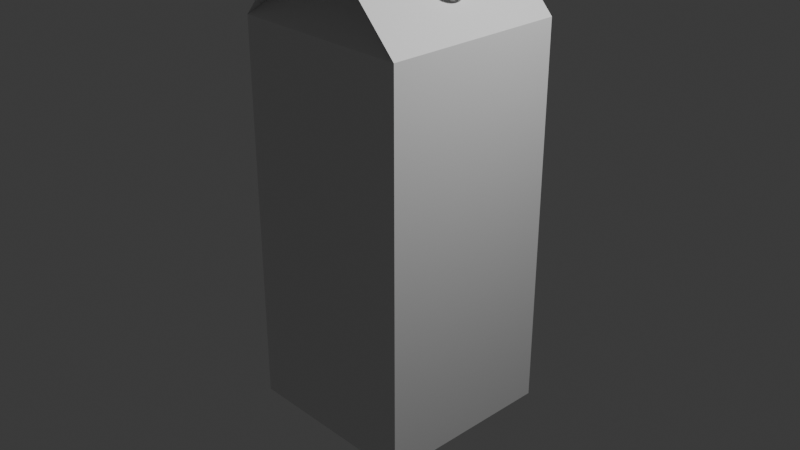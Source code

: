 # Source: Untitled.blend  (saved by Blender 5.2.45; exported with 4.5.12 LTS)
import bpy
from mathutils import Matrix  # noqa: F401  (used for matrix-valued properties, if any)

bpy.ops.wm.read_factory_settings(use_empty=True)
scene = bpy.context.scene
scene.name = 'Scene'

# ---- collections
col_collection = bpy.data.collections.new('Collection'); scene.collection.children.link(col_collection)

# ---- materials (node trees are filled in below, after node groups)
mat_material = bpy.data.materials.new('Material')
mat_material.alpha_threshold = 0.0
mat_material.use_backface_culling_lightprobe_volume = False
mat_material.roughness = 0.5
mat_material.line_color = (0.0, 0.0, 0.0, 1.0)

# ---- material node trees
mat_material.use_nodes = True; mat_material.node_tree.nodes.clear()
_N = mat_material.node_tree.nodes; _L = mat_material.node_tree.links
n0 = _N.new('ShaderNodeOutputMaterial'); n0.name = 'Material Output'; n0.location = (200, 100)
n1 = _N.new('ShaderNodeBsdfPrincipled'); n1.name = 'Principled BSDF'; n1.location = (-200, 100)
n1.inputs[10].default_value = 0.005
_L.new(n1.outputs[0], n0.inputs[0])
n0.is_active_output = True

# ---- world
world_world = bpy.data.worlds.new('World'); scene.world = world_world
world_world.use_nodes = True; world_world.node_tree.nodes.clear()
_N = world_world.node_tree.nodes; _L = world_world.node_tree.links
n0 = _N.new('ShaderNodeOutputWorld'); n0.name = 'World Output'; n0.location = (200, 100)
n1 = _N.new('ShaderNodeBackground'); n1.name = 'Background'; n1.location = (-200, 100)
n1.inputs[0].default_value = (0.05088, 0.05088, 0.05088, 1.0)
_L.new(n1.outputs[0], n0.inputs[0])
n0.is_active_output = True
world_world.color = (0.05088, 0.05088, 0.05088)
world_world.sun_shadow_jitter_overblur = 0.0

# ---- cameras
cam_camera = bpy.data.cameras.new('Camera')
cam_camera.clip_end = 100.0
cam_camera.ortho_scale = 7.314

# ---- lights
light_light = bpy.data.lights.new('Light', 'POINT')
light_light.energy = 1000.0
light_light.shadow_soft_size = 0.1

# ---- meshes
me_cube = bpy.data.meshes.new('Cube')
me_cube.from_pydata([(1.0, 1.0, 1.0), (1.0, 1.0, -1.0), (1.0, -1.0, 1.0), (1.0, -1.0, -1.0), (-1.0, 1.0, 1.0), (-1.0, 1.0, -1.0), (-1.0, -1.0, 1.0), (-1.0, -1.0, -1.0), (1.0, 1.0, 1.0), (-1.0, 1.0, 1.0), (1.0, 1.0, 1.0), (-1.0, 1.0, 1.0), (1.0, 1.0, 1.0), (-1.0, 1.0, 1.0), (0.2409, -0.1163, 1.385), (-0.2655, -0.1163, 1.385), (0.2428, -0.1185, 1.386), (-0.2642, -0.1185, 1.386), (-0.002571, 0.966, 1.524), (-0.002571, -1.034, 1.524), (-0.009927, 0.965, 1.523), (-0.009927, -1.035, 1.523), (-0.009927, 1.303, 1.523), (-0.009927, -0.697, 1.523), (-0.02204, 0.966, 1.653), (-0.02204, -1.034, 1.653), (-0.02939, -1.035, 1.653), (-0.02939, 0.965, 1.653)], [(23, 22)], [(8, 9, 11, 10), (3, 2, 6, 7), (7, 6, 4, 5), (5, 1, 3, 7), (1, 0, 2, 3), (5, 4, 0, 1), (0, 4, 9, 8), (10, 11, 13, 12), (12, 13, 15, 14), (6, 2, 16, 17), (2, 0, 18, 19), (4, 6, 21, 20), (18, 20, 27, 24), (24, 27, 26, 25), (20, 21, 26, 27), (21, 19, 25, 26), (19, 18, 24, 25), (15, 17, 16, 14)])
_uv = me_cube.uv_layers.new(name='UVMap')
_uv.uv.foreach_set('vector', [0.625, 0.5, 0.875, 0.5, 0.875, 0.5, 0.625, 0.5, 0.375, 0.75, 0.625, 0.75, 0.625, 1.0, 0.375, 1.0, 0.375, 0.0, 0.625, 0.0, 0.625, 0.25, 0.375, 0.25, 0.125, 0.5, 0.375, 0.5, 0.375, 0.75, 0.125, 0.75, 0.375, 0.5, 0.625, 0.5, 0.625, 0.75, 0.375, 0.75, 0.375, 0.25, 0.625, 0.25, 0.625, 0.5, 0.375, 0.5, 0.625, 0.5, 0.875, 0.5, 0.875, 0.5, 0.625, 0.5, 0.625, 0.5, 0.875, 0.5, 0.875, 0.5, 0.625, 0.5, 0.625, 0.5, 0.875, 0.5, 0.875, 0.5, 0.625, 0.5, 0.625, 1.0, 0.625, 0.75, 0.625, 0.75, 0.625, 1.0, 0.625, 0.75, 0.625, 0.5, 0.625, 0.5, 0.625, 0.75, 0.625, 0.25, 0.625, 0.0, 0.625, 0.0, 0.625, 0.25, 0.0, 0.0, 0.0, 0.0, 0.0, 0.0, 0.0, 0.0, 0.625, 0.5, 0.625, 0.25, 0.625, 0.0, 0.625, 0.75, 0.625, 0.25, 0.625, 0.0, 0.625, 0.0, 0.625, 0.25, 0.0, 0.0, 0.0, 0.0, 0.0, 0.0, 0.0, 0.0, 0.625, 0.75, 0.625, 0.5, 0.625, 0.5, 0.625, 0.75, 0.875, 0.5, 0.625, 1.0, 0.625, 0.75, 0.625, 0.5])
me_cube.materials.append(mat_material)
me_cube.use_mirror_vertex_groups = False
me_cube.update()
me_cylinder = bpy.data.meshes.new('Cylinder')
me_cylinder.from_pydata([(0.0, 1.0, -1.0), (0.0, 1.0, 1.0), (0.1951, 0.9808, -1.0), (0.1951, 0.9808, 1.0), (0.3827, 0.9239, -1.0), (0.3827, 0.9239, 1.0), (0.5556, 0.8315, -1.0), (0.5556, 0.8315, 1.0), (0.7071, 0.7071, -1.0), (0.7071, 0.7071, 1.0), (0.8315, 0.5556, -1.0), (0.8315, 0.5556, 1.0), (0.9239, 0.3827, -1.0), (0.9239, 0.3827, 1.0), (0.9808, 0.1951, -1.0), (0.9808, 0.1951, 1.0), (1.0, 0.0, -1.0), (1.0, 0.0, 1.0), (0.9808, -0.1951, -1.0), (0.9808, -0.1951, 1.0), (0.9239, -0.3827, -1.0), (0.9239, -0.3827, 1.0), (0.8315, -0.5556, -1.0), (0.8315, -0.5556, 1.0), (0.7071, -0.7071, -1.0), (0.7071, -0.7071, 1.0), (0.5556, -0.8315, -1.0), (0.5556, -0.8315, 1.0), (0.3827, -0.9239, -1.0), (0.3827, -0.9239, 1.0), (0.1951, -0.9808, -1.0), (0.1951, -0.9808, 1.0), (0.0, -1.0, -1.0), (0.0, -1.0, 1.0), (-0.1951, -0.9808, -1.0), (-0.1951, -0.9808, 1.0), (-0.3827, -0.9239, -1.0), (-0.3827, -0.9239, 1.0), (-0.5556, -0.8315, -1.0), (-0.5556, -0.8315, 1.0), (-0.7071, -0.7071, -1.0), (-0.7071, -0.7071, 1.0), (-0.8315, -0.5556, -1.0), (-0.8315, -0.5556, 1.0), (-0.9239, -0.3827, -1.0), (-0.9239, -0.3827, 1.0), (-0.9808, -0.1951, -1.0), (-0.9808, -0.1951, 1.0), (-1.0, 0.0, -1.0), (-1.0, 0.0, 1.0), (-0.9808, 0.1951, -1.0), (-0.9808, 0.1951, 1.0), (-0.9239, 0.3827, -1.0), (-0.9239, 0.3827, 1.0), (-0.8315, 0.5556, -1.0), (-0.8315, 0.5556, 1.0), (-0.7071, 0.7071, -1.0), (-0.7071, 0.7071, 1.0), (-0.5556, 0.8315, -1.0), (-0.5556, 0.8315, 1.0), (-0.3827, 0.9239, -1.0), (-0.3827, 0.9239, 1.0), (-0.1951, 0.9808, -1.0), (-0.1951, 0.9808, 1.0), (-0.04879, 1.024, -1.0), (0.1463, 1.005, -1.0), (0.1463, 1.005, 1.0), (-0.04879, 1.024, 1.0), (0.3339, 0.9483, 1.0), (0.3339, 0.9483, -1.0), (0.5068, 0.8559, -1.0), (0.5068, 0.8559, 1.0), (0.6583, 0.7315, 1.0), (0.6583, 0.7315, -1.0), (0.7827, 0.58, -1.0), (0.7827, 0.58, 1.0), (0.8751, 0.4071, 1.0), (0.8751, 0.4071, -1.0), (0.932, 0.2195, -1.0), (0.932, 0.2195, 1.0), (0.9512, 0.0244, 1.0), (0.9512, 0.0244, -1.0), (0.932, -0.1707, -1.0), (0.932, -0.1707, 1.0), (0.8751, -0.3583, 1.0), (0.8751, -0.3583, -1.0), (0.7827, -0.5312, -1.0), (0.7827, -0.5312, 1.0), (0.6583, -0.6827, 1.0), (0.6583, -0.6827, -1.0), (0.5068, -0.8071, -1.0), (0.5068, -0.8071, 1.0), (0.3339, -0.8995, 1.0), (0.3339, -0.8995, -1.0), (0.1463, -0.9564, -1.0), (0.1463, -0.9564, 1.0), (-0.04879, -0.9756, 1.0), (-0.04879, -0.9756, -1.0), (-0.2439, -0.9564, -1.0), (-0.2439, -0.9564, 1.0), (-0.4315, -0.8995, 1.0), (-0.4315, -0.8995, -1.0), (-0.6044, -0.8071, -1.0), (-0.6044, -0.8071, 1.0), (-0.7559, -0.6827, 1.0), (-0.7559, -0.6827, -1.0), (-0.8803, -0.5312, -1.0), (-0.8803, -0.5312, 1.0), (-0.9727, -0.3583, 1.0), (-0.9727, -0.3583, -1.0), (-1.03, -0.1707, -1.0), (-1.03, -0.1707, 1.0), (-1.049, 0.0244, 1.0), (-1.049, 0.0244, -1.0), (-1.03, 0.2195, -1.0), (-1.03, 0.2195, 1.0), (-0.9727, 0.4071, 1.0), (-0.9727, 0.4071, -1.0), (-0.8803, 0.58, -1.0), (-0.8803, 0.58, 1.0), (-0.7559, 0.7315, 1.0), (-0.7559, 0.7315, -1.0), (-0.6044, 0.8559, -1.0), (-0.6044, 0.8559, 1.0), (-0.4315, 0.9483, 1.0), (-0.4315, 0.9483, -1.0), (-0.2439, 1.005, -1.0), (-0.2439, 1.005, 1.0)], [], [(45, 47, 111, 108), (2, 3, 5, 4), (11, 10, 74, 75), (6, 7, 9, 8), (46, 44, 109, 110), (10, 11, 13, 12), (63, 62, 126, 127), (14, 15, 17, 16), (9, 11, 75, 72), (18, 19, 21, 20), (44, 45, 108, 109), (22, 23, 25, 24), (61, 63, 127, 124), (26, 27, 29, 28), (10, 8, 73, 74), (30, 31, 33, 32), (27, 26, 90, 91), (34, 35, 37, 36), (62, 60, 125, 126), (38, 39, 41, 40), (8, 9, 72, 73), (42, 43, 45, 44), (25, 27, 91, 88), (46, 47, 49, 48), (60, 61, 124, 125), (50, 51, 53, 52), (26, 24, 89, 90), (54, 55, 57, 56), (43, 42, 106, 107), (58, 59, 61, 60), (3, 1, 63, 61, 59, 57, 55, 53, 51, 49, 47, 45, 43, 41, 39, 37, 35, 33, 31, 29, 27, 25, 23, 21, 19, 17, 15, 13, 11, 9, 7, 5), (24, 25, 88, 89), (62, 63, 1, 0), (0, 2, 4, 6, 8, 10, 12, 14, 16, 18, 20, 22, 24, 26, 28, 30, 32, 34, 36, 38, 40, 42, 44, 46, 48, 50, 52, 54, 56, 58, 60, 62), (64, 67, 66, 65), (69, 68, 71, 70), (73, 72, 75, 74), (77, 76, 79, 78), (81, 80, 83, 82), (85, 84, 87, 86), (89, 88, 91, 90), (93, 92, 95, 94), (97, 96, 99, 98), (101, 100, 103, 102), (105, 104, 107, 106), (109, 108, 111, 110), (113, 112, 115, 114), (117, 116, 119, 118), (121, 120, 123, 122), (125, 124, 127, 126), (28, 29, 92, 93), (47, 46, 110, 111), (30, 28, 93, 94), (29, 31, 95, 92), (12, 13, 76, 77), (31, 30, 94, 95), (14, 12, 77, 78), (48, 49, 112, 113), (13, 15, 79, 76), (50, 48, 113, 114), (15, 14, 78, 79), (49, 51, 115, 112), (32, 33, 96, 97), (51, 50, 114, 115), (34, 32, 97, 98), (33, 35, 99, 96), (16, 17, 80, 81), (35, 34, 98, 99), (18, 16, 81, 82), (52, 53, 116, 117), (17, 19, 83, 80), (2, 0, 64, 65), (54, 52, 117, 118), (19, 18, 82, 83), (1, 3, 66, 67), (53, 55, 119, 116), (36, 37, 100, 101), (0, 1, 67, 64), (55, 54, 118, 119), (38, 36, 101, 102), (3, 2, 65, 66), (37, 39, 103, 100), (20, 21, 84, 85), (39, 38, 102, 103), (22, 20, 85, 86), (56, 57, 120, 121), (21, 23, 87, 84), (4, 5, 68, 69), (58, 56, 121, 122), (23, 22, 86, 87), (6, 4, 69, 70), (57, 59, 123, 120), (40, 41, 104, 105), (5, 7, 71, 68), (59, 58, 122, 123), (42, 40, 105, 106), (7, 6, 70, 71), (41, 43, 107, 104)])
_uv = me_cylinder.uv_layers.new(name='UVMap')
_uv.uv.foreach_set('vector', [0.02827, 0.1582, 0.01461, 0.2032, 0.01461, 0.2032, 0.02827, 0.1582, 0.9688, 0.5, 0.9688, 1.0, 0.9375, 1.0, 0.9375, 0.5, 0.8438, 1.0, 0.8438, 0.5, 0.8438, 0.5, 0.8438, 1.0, 0.9062, 0.5, 0.9062, 1.0, 0.875, 1.0, 0.875, 0.5, 0.5146, 0.2032, 0.5283, 0.1582, 0.5283, 0.1582, 0.5146, 0.2032, 0.8438, 0.5, 0.8438, 1.0, 0.8125, 1.0, 0.8125, 0.5, 0.03125, 1.0, 0.03125, 0.5, 0.03125, 0.5, 0.03125, 1.0, 0.7812, 0.5, 0.7812, 1.0, 0.75, 1.0, 0.75, 0.5, 0.4197, 0.4197, 0.4496, 0.3833, 0.4496, 0.3833, 0.4197, 0.4197, 0.7188, 0.5, 0.7188, 1.0, 0.6875, 1.0, 0.6875, 0.5, 0.3125, 0.5, 0.3125, 1.0, 0.3125, 1.0, 0.3125, 0.5, 0.6562, 0.5, 0.6562, 1.0, 0.625, 1.0, 0.625, 0.5, 0.1582, 0.4717, 0.2032, 0.4854, 0.2032, 0.4854, 0.1582, 0.4717, 0.5938, 0.5, 0.5938, 1.0, 0.5625, 1.0, 0.5625, 0.5, 0.9496, 0.3833, 0.9197, 0.4197, 0.9197, 0.4197, 0.9496, 0.3833, 0.5312, 0.5, 0.5312, 1.0, 0.5, 1.0, 0.5, 0.5, 0.5938, 1.0, 0.5938, 0.5, 0.5938, 0.5, 0.5938, 1.0, 0.4688, 0.5, 0.4688, 1.0, 0.4375, 1.0, 0.4375, 0.5, 0.7032, 0.4854, 0.6582, 0.4717, 0.6582, 0.4717, 0.7032, 0.4854, 0.4062, 0.5, 0.4062, 1.0, 0.375, 1.0, 0.375, 0.5, 0.875, 0.5, 0.875, 1.0, 0.875, 1.0, 0.875, 0.5, 0.3438, 0.5, 0.3438, 1.0, 0.3125, 1.0, 0.3125, 0.5, 0.4197, 0.08029, 0.3833, 0.05045, 0.3833, 0.05045, 0.4197, 0.08029, 0.2812, 0.5, 0.2812, 1.0, 0.25, 1.0, 0.25, 0.5, 0.0625, 0.5, 0.0625, 1.0, 0.0625, 1.0, 0.0625, 0.5, 0.2188, 0.5, 0.2188, 1.0, 0.1875, 1.0, 0.1875, 0.5, 0.8833, 0.05045, 0.9197, 0.08029, 0.9197, 0.08029, 0.8833, 0.05045, 0.1562, 0.5, 0.1562, 1.0, 0.125, 1.0, 0.125, 0.5, 0.3438, 1.0, 0.3438, 0.5, 0.3438, 0.5, 0.3438, 1.0, 0.09375, 0.5, 0.09375, 1.0, 0.0625, 1.0, 0.0625, 0.5, 0.2968, 0.4854, 0.25, 0.49, 0.2032, 0.4854, 0.1582, 0.4717, 0.1167, 0.4496, 0.08029, 0.4197, 0.05045, 0.3833, 0.02827, 0.3418, 0.01461, 0.2968, 0.01, 0.25, 0.01461, 0.2032, 0.02827, 0.1582, 0.05045, 0.1167, 0.08029, 0.08029, 0.1167, 0.05045, 0.1582, 0.02827, 0.2032, 0.01461, 0.25, 0.01, 0.2968, 0.01461, 0.3418, 0.02827, 0.3833, 0.05045, 0.4197, 0.08029, 0.4496, 0.1167, 0.4717, 0.1582, 0.4854, 0.2032, 0.49, 0.25, 0.4854, 0.2968, 0.4717, 0.3418, 0.4496, 0.3833, 0.4197, 0.4197, 0.3833, 0.4496, 0.3418, 0.4717, 0.625, 0.5, 0.625, 1.0, 0.625, 1.0, 0.625, 0.5, 0.03125, 0.5, 0.03125, 1.0, 0.0, 1.0, 0.0, 0.5, 0.75, 0.49, 0.7968, 0.4854, 0.8418, 0.4717, 0.8833, 0.4496, 0.9197, 0.4197, 0.9496, 0.3833, 0.9717, 0.3418, 0.9854, 0.2968, 0.99, 0.25, 0.9854, 0.2032, 0.9717, 0.1582, 0.9496, 0.1167, 0.9197, 0.08029, 0.8833, 0.05045, 0.8418, 0.02827, 0.7968, 0.01461, 0.75, 0.01, 0.7032, 0.01461, 0.6582, 0.02827, 0.6167, 0.05045, 0.5803, 0.08029, 0.5504, 0.1167, 0.5283, 0.1582, 0.5146, 0.2032, 0.51, 0.25, 0.5146, 0.2968, 0.5283, 0.3418, 0.5504, 0.3833, 0.5803, 0.4197, 0.6167, 0.4496, 0.6582, 0.4717, 0.7032, 0.4854, 1.0, 0.5, 1.0, 1.0, 0.9688, 1.0, 0.9688, 0.5, 0.9375, 0.5, 0.9375, 1.0, 0.9062, 1.0, 0.9062, 0.5, 0.875, 0.5, 0.875, 1.0, 0.8438, 1.0, 0.8438, 0.5, 0.8125, 0.5, 0.8125, 1.0, 0.7812, 1.0, 0.7812, 0.5, 0.75, 0.5, 0.75, 1.0, 0.7188, 1.0, 0.7188, 0.5, 0.6875, 0.5, 0.6875, 1.0, 0.6562, 1.0, 0.6562, 0.5, 0.625, 0.5, 0.625, 1.0, 0.5938, 1.0, 0.5938, 0.5, 0.5625, 0.5, 0.5625, 1.0, 0.5312, 1.0, 0.5312, 0.5, 0.5, 0.5, 0.5, 1.0, 0.4688, 1.0, 0.4688, 0.5, 0.4375, 0.5, 0.4375, 1.0, 0.4062, 1.0, 0.4062, 0.5, 0.375, 0.5, 0.375, 1.0, 0.3438, 1.0, 0.3438, 0.5, 0.3125, 0.5, 0.3125, 1.0, 0.2812, 1.0, 0.2812, 0.5, 0.25, 0.5, 0.25, 1.0, 0.2188, 1.0, 0.2188, 0.5, 0.1875, 0.5, 0.1875, 1.0, 0.1562, 1.0, 0.1562, 0.5, 0.125, 0.5, 0.125, 1.0, 0.09375, 1.0, 0.09375, 0.5, 0.0625, 0.5, 0.0625, 1.0, 0.03125, 1.0, 0.03125, 0.5, 0.5625, 0.5, 0.5625, 1.0, 0.5625, 1.0, 0.5625, 0.5, 0.2812, 1.0, 0.2812, 0.5, 0.2812, 0.5, 0.2812, 1.0, 0.7968, 0.01461, 0.8418, 0.02827, 0.8418, 0.02827, 0.7968, 0.01461, 0.3418, 0.02827, 0.2968, 0.01461, 0.2968, 0.01461, 0.3418, 0.02827, 0.8125, 0.5, 0.8125, 1.0, 0.8125, 1.0, 0.8125, 0.5, 0.5312, 1.0, 0.5312, 0.5, 0.5312, 0.5, 0.5312, 1.0, 0.9854, 0.2968, 0.9717, 0.3418, 0.9717, 0.3418, 0.9854, 0.2968, 0.25, 0.5, 0.25, 1.0, 0.25, 1.0, 0.25, 0.5, 0.4717, 0.3418, 0.4854, 0.2968, 0.4854, 0.2968, 0.4717, 0.3418, 0.5146, 0.2968, 0.51, 0.25, 0.51, 0.25, 0.5146, 0.2968, 0.7812, 1.0, 0.7812, 0.5, 0.7812, 0.5, 0.7812, 1.0, 0.01, 0.25, 0.01461, 0.2968, 0.01461, 0.2968, 0.01, 0.25, 0.5, 0.5, 0.5, 1.0, 0.5, 1.0, 0.5, 0.5, 0.2188, 1.0, 0.2188, 0.5, 0.2188, 0.5, 0.2188, 1.0, 0.7032, 0.01461, 0.75, 0.01, 0.75, 0.01, 0.7032, 0.01461, 0.25, 0.01, 0.2032, 0.01461, 0.2032, 0.01461, 0.25, 0.01, 0.75, 0.5, 0.75, 1.0, 0.75, 1.0, 0.75, 0.5, 0.4688, 1.0, 0.4688, 0.5, 0.4688, 0.5, 0.4688, 1.0, 0.9854, 0.2032, 0.99, 0.25, 0.99, 0.25, 0.9854, 0.2032, 0.1875, 0.5, 0.1875, 1.0, 0.1875, 1.0, 0.1875, 0.5, 0.49, 0.25, 0.4854, 0.2032, 0.4854, 0.2032, 0.49, 0.25, 0.7968, 0.4854, 0.75, 0.49, 0.75, 0.49, 0.7968, 0.4854, 0.5504, 0.3833, 0.5283, 0.3418, 0.5283, 0.3418, 0.5504, 0.3833, 0.7188, 1.0, 0.7188, 0.5, 0.7188, 0.5, 0.7188, 1.0, 0.25, 0.49, 0.2968, 0.4854, 0.2968, 0.4854, 0.25, 0.49, 0.02827, 0.3418, 0.05045, 0.3833, 0.05045, 0.3833, 0.02827, 0.3418, 0.4375, 0.5, 0.4375, 1.0, 0.4375, 1.0, 0.4375, 0.5, 0.0, 0.5, 0.0, 1.0, 0.0, 1.0, 0.0, 0.5, 0.1562, 1.0, 0.1562, 0.5, 0.1562, 0.5, 0.1562, 1.0, 0.6167, 0.05045, 0.6582, 0.02827, 0.6582, 0.02827, 0.6167, 0.05045, 0.9688, 1.0, 0.9688, 0.5, 0.9688, 0.5, 0.9688, 1.0, 0.1582, 0.02827, 0.1167, 0.05045, 0.1167, 0.05045, 0.1582, 0.02827, 0.6875, 0.5, 0.6875, 1.0, 0.6875, 1.0, 0.6875, 0.5, 0.4062, 1.0, 0.4062, 0.5, 0.4062, 0.5, 0.4062, 1.0, 0.9496, 0.1167, 0.9717, 0.1582, 0.9717, 0.1582, 0.9496, 0.1167, 0.125, 0.5, 0.125, 1.0, 0.125, 1.0, 0.125, 0.5, 0.4717, 0.1582, 0.4496, 0.1167, 0.4496, 0.1167, 0.4717, 0.1582, 0.9375, 0.5, 0.9375, 1.0, 0.9375, 1.0, 0.9375, 0.5, 0.6167, 0.4496, 0.5803, 0.4197, 0.5803, 0.4197, 0.6167, 0.4496, 0.6562, 1.0, 0.6562, 0.5, 0.6562, 0.5, 0.6562, 1.0, 0.8833, 0.4496, 0.8418, 0.4717, 0.8418, 0.4717, 0.8833, 0.4496, 0.08029, 0.4197, 0.1167, 0.4496, 0.1167, 0.4496, 0.08029, 0.4197, 0.375, 0.5, 0.375, 1.0, 0.375, 1.0, 0.375, 0.5, 0.3418, 0.4717, 0.3833, 0.4496, 0.3833, 0.4496, 0.3418, 0.4717, 0.09375, 1.0, 0.09375, 0.5, 0.09375, 0.5, 0.09375, 1.0, 0.5504, 0.1167, 0.5803, 0.08029, 0.5803, 0.08029, 0.5504, 0.1167, 0.9062, 1.0, 0.9062, 0.5, 0.9062, 0.5, 0.9062, 1.0, 0.08029, 0.08029, 0.05045, 0.1167, 0.05045, 0.1167, 0.08029, 0.08029])
me_cylinder.update()

# ---- objects
ob_cube = bpy.data.objects.new('Cube', me_cube)
ob_light = bpy.data.objects.new('Light', light_light)
ob_camera = bpy.data.objects.new('Camera', cam_camera)
ob_cylinder = bpy.data.objects.new('Cylinder', me_cylinder)

# ---- transforms, parenting, visibility, modifiers, constraints
ob_cube.location = (0.0, 0.0, 0.0)
ob_cube.scale = (1.0, 1.0, 2.104)
ob_cube.lock_rotations_4d = False
ob_cube.empty_display_type = 'ARROWS'
ob_cube.lineart.crease_threshold = 0.0
ob_light.location = (4.076, 1.005, 5.904)
ob_light.rotation_euler = (0.6503, 0.05522, 1.866)
ob_light.lock_rotations_4d = False
ob_light.empty_display_type = 'ARROWS'
ob_light.color = (0.0, 0.0, 0.0, 0.0)
ob_light.lineart.crease_threshold = 0.0
ob_camera.location = (7.359, -6.926, 4.958)
ob_camera.rotation_euler = (1.109, 0.0, 0.8149)
ob_camera.lock_rotations_4d = False
ob_camera.empty_display_type = 'ARROWS'
ob_camera.color = (0.0, 0.0, 0.0, 0.0)
ob_camera.display_type = 'WIRE'
ob_camera.lineart.crease_threshold = 0.0
ob_cylinder.location = (0.6026, 0.0, 2.568)
ob_cylinder.rotation_euler = (0.0, 0.8378, 0.0)
ob_cylinder.scale = (0.2333, 0.2333, 0.1425)

# ---- collection membership
col_collection.objects.link(ob_cube)
col_collection.objects.link(ob_light)
col_collection.objects.link(ob_camera)
col_collection.objects.link(ob_cylinder)

# ---- scene / render settings (as saved in the file)
scene.camera = ob_camera
scene.frame_start = 1; scene.frame_end = 250; scene.frame_set(9)
scene.render.engine = 'BLENDER_EEVEE_NEXT'
scene.render.bake_bias = 0.0
scene.render.bake_samples = 0
scene.render.compositor_device = 'GPU'
scene.eevee.use_volume_custom_range = False
scene.eevee.fast_gi_thickness_near = 0.1
scene.eevee.fast_gi_thickness_far = 0.0
scene.eevee.ray_tracing_options.screen_trace_thickness = 0.1
bpy.context.view_layer.update()
